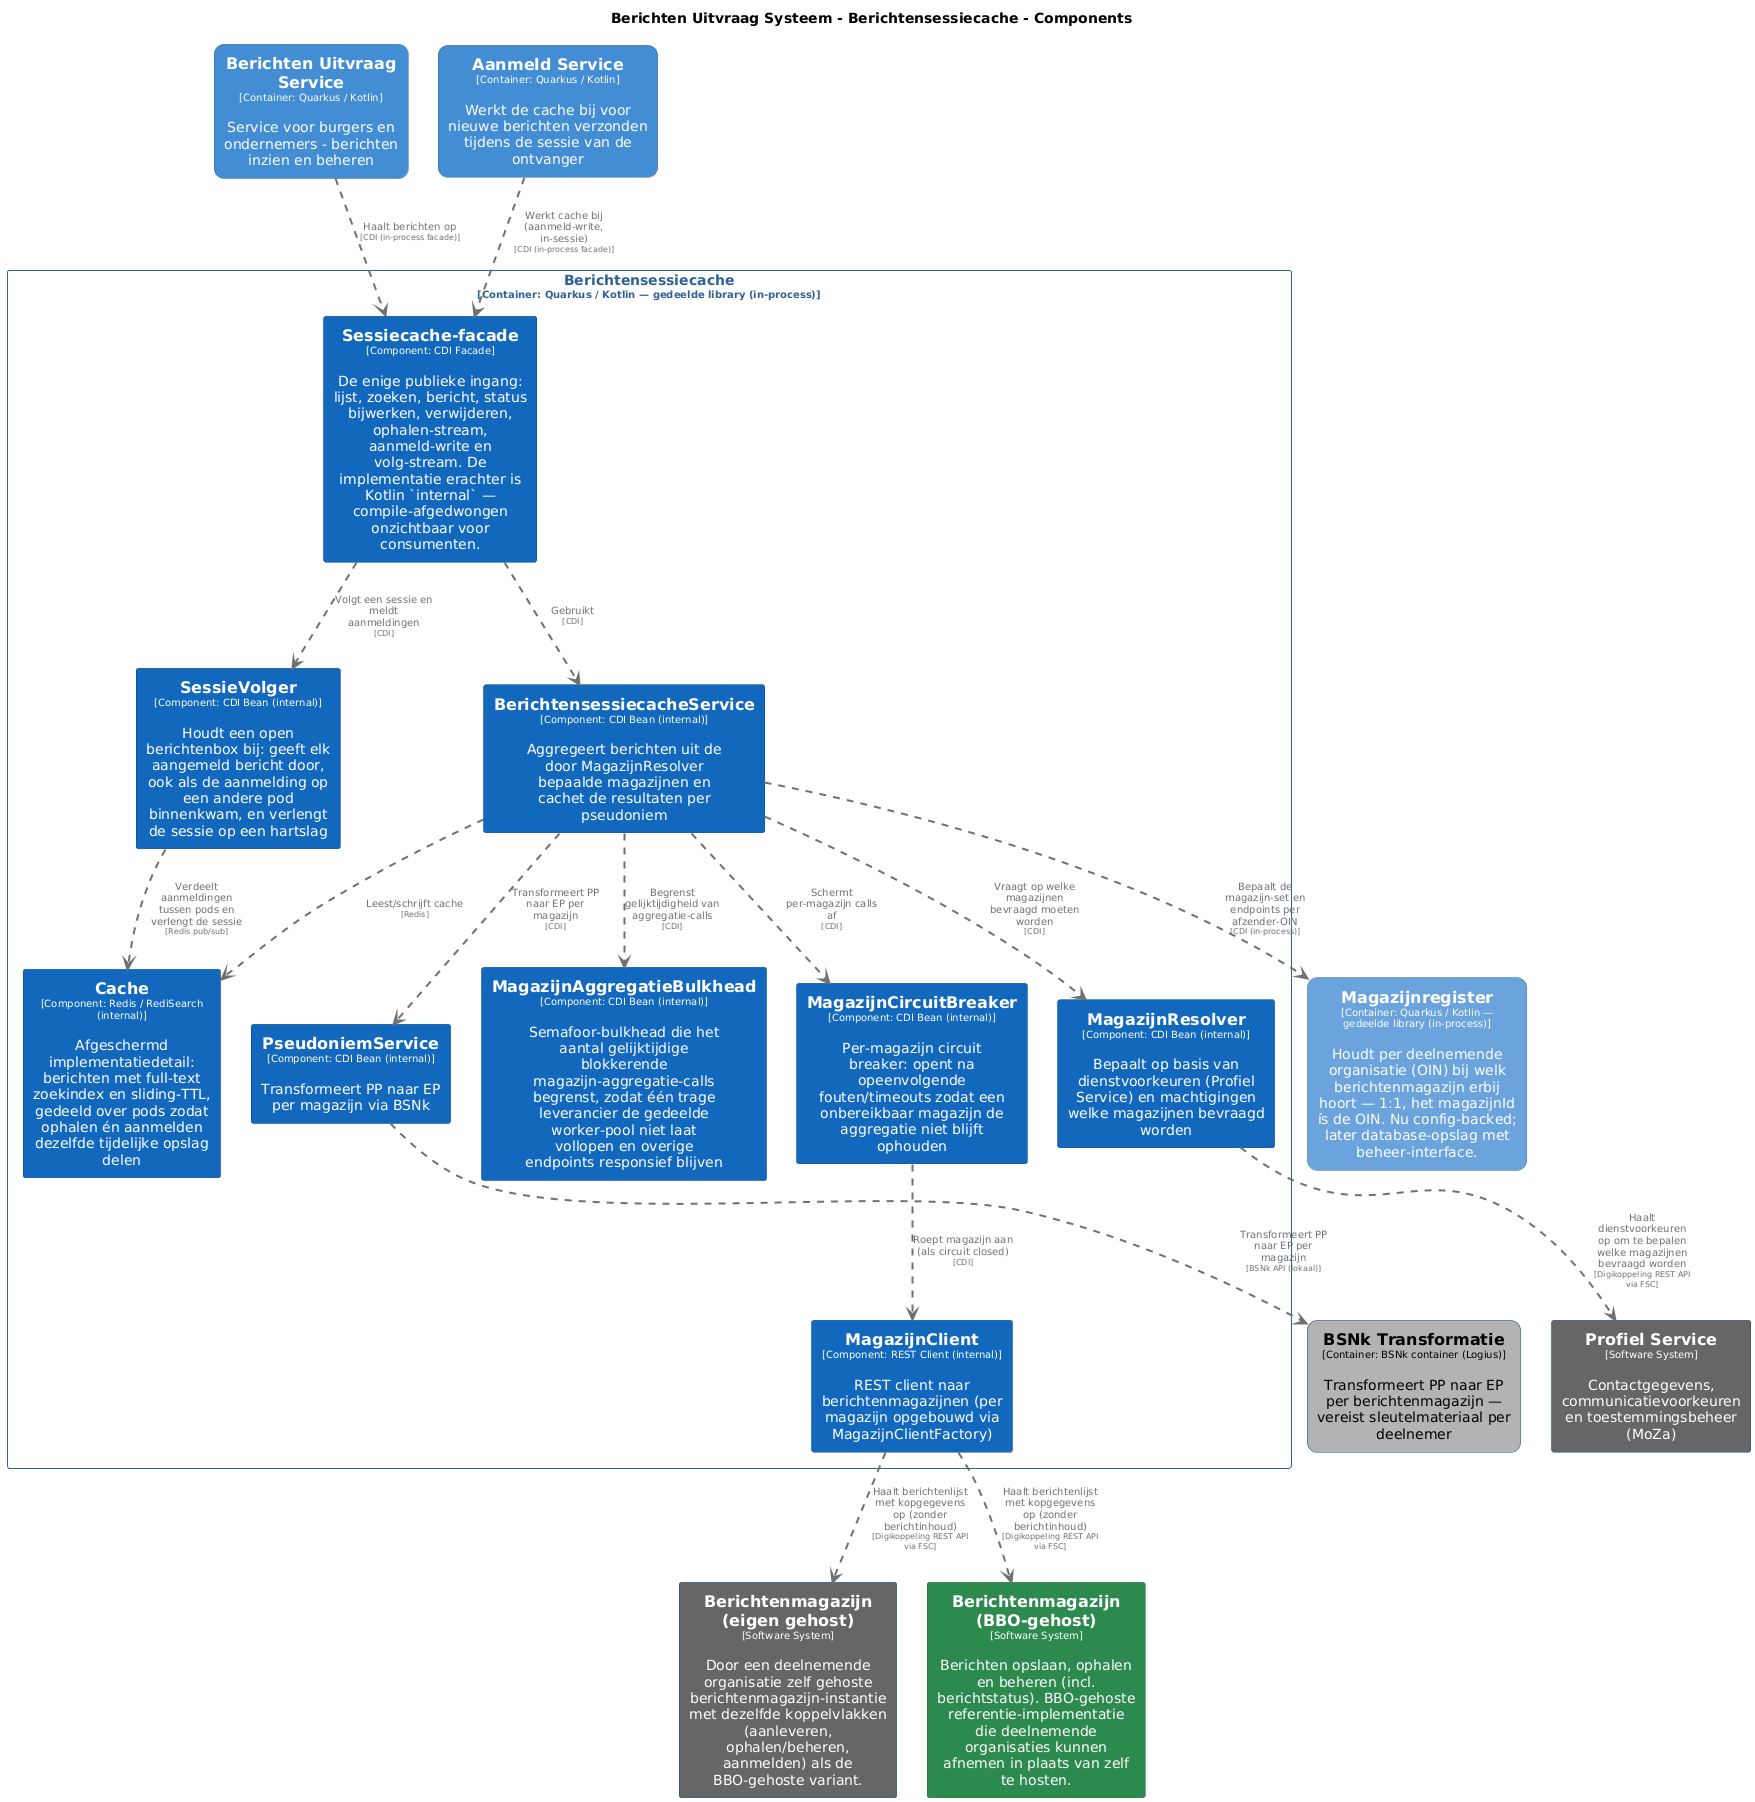

The diagram above was rendered by PlantUML. Its source (embedded in the PNG):
@startuml
set separator none
title Berichten Uitvraag Systeem - Berichtensessiecache - Components

top to bottom direction
skinparam ranksep 60
skinparam nodesep 30

skinparam {
  arrowFontSize 10
  defaultTextAlignment center
  wrapWidth 200
  maxMessageSize 100
}

hide stereotype

skinparam rectangle<<BerichtenUitvraagSysteem.AanmeldService>> {
  BackgroundColor #438dd5
  FontColor #ffffff
  BorderColor #2e6295
  roundCorner 20
  shadowing false
}
skinparam rectangle<<BerichtenUitvraagSysteem.BSNkTransformatie>> {
  BackgroundColor #b3b3b3
  FontColor #000000
  BorderColor #0b4884
  roundCorner 20
  shadowing false
}
skinparam rectangle<<BerichtenUitvraagSysteem.BerichtenUitvraagService>> {
  BackgroundColor #438dd5
  FontColor #ffffff
  BorderColor #2e6295
  roundCorner 20
  shadowing false
}
skinparam rectangle<<BerichtenmagazijnBBOgehost>> {
  BackgroundColor #2d8a4e
  FontColor #ffffff
  BorderColor #1e6b38
  shadowing false
}
skinparam rectangle<<Berichtenmagazijneigengehost>> {
  BackgroundColor #666666
  FontColor #ffffff
  BorderColor #0b4884
  shadowing false
}
skinparam rectangle<<BerichtenUitvraagSysteem.Berichtensessiecache.BerichtensessiecacheService>> {
  BackgroundColor #1168bd
  FontColor #ffffff
  BorderColor #0b4884
  shadowing false
}
skinparam rectangle<<BerichtenUitvraagSysteem.Berichtensessiecache.Cache>> {
  BackgroundColor #1168bd
  FontColor #ffffff
  BorderColor #0b4884
  shadowing false
}
skinparam rectangle<<BerichtenUitvraagSysteem.Berichtensessiecache.MagazijnAggregatieBulkhead>> {
  BackgroundColor #1168bd
  FontColor #ffffff
  BorderColor #0b4884
  shadowing false
}
skinparam rectangle<<BerichtenUitvraagSysteem.Berichtensessiecache.MagazijnCircuitBreaker>> {
  BackgroundColor #1168bd
  FontColor #ffffff
  BorderColor #0b4884
  shadowing false
}
skinparam rectangle<<BerichtenUitvraagSysteem.Berichtensessiecache.MagazijnClient>> {
  BackgroundColor #1168bd
  FontColor #ffffff
  BorderColor #0b4884
  shadowing false
}
skinparam rectangle<<BerichtenUitvraagSysteem.Berichtensessiecache.MagazijnResolver>> {
  BackgroundColor #1168bd
  FontColor #ffffff
  BorderColor #0b4884
  shadowing false
}
skinparam rectangle<<BerichtenUitvraagSysteem.Magazijnregister>> {
  BackgroundColor #6ba3dd
  FontColor #ffffff
  BorderColor #2e6295
  roundCorner 20
  shadowing false
}
skinparam rectangle<<ProfielService>> {
  BackgroundColor #666666
  FontColor #ffffff
  BorderColor #0b4884
  shadowing false
}
skinparam rectangle<<BerichtenUitvraagSysteem.Berichtensessiecache.PseudoniemService>> {
  BackgroundColor #1168bd
  FontColor #ffffff
  BorderColor #0b4884
  shadowing false
}
skinparam rectangle<<BerichtenUitvraagSysteem.Berichtensessiecache.SessieVolger>> {
  BackgroundColor #1168bd
  FontColor #ffffff
  BorderColor #0b4884
  shadowing false
}
skinparam rectangle<<BerichtenUitvraagSysteem.Berichtensessiecache.Sessiecachefacade>> {
  BackgroundColor #1168bd
  FontColor #ffffff
  BorderColor #0b4884
  shadowing false
}
skinparam rectangle<<BerichtenUitvraagSysteem.Berichtensessiecache>> {
  BorderColor #2e6295
  FontColor #2e6295
  shadowing false
}

rectangle "==Profiel Service\n<size:10>[Software System]</size>\n\nContactgegevens, communicatievoorkeuren en toestemmingsbeheer (MoZa)" <<ProfielService>> as ProfielService
rectangle "==Berichtenmagazijn (eigen gehost)\n<size:10>[Software System]</size>\n\nDoor een deelnemende organisatie zelf gehoste berichtenmagazijn-instantie met dezelfde koppelvlakken (aanleveren, ophalen/beheren, aanmelden) als de BBO-gehoste variant." <<Berichtenmagazijneigengehost>> as Berichtenmagazijneigengehost
rectangle "==Berichtenmagazijn (BBO-gehost)\n<size:10>[Software System]</size>\n\nBerichten opslaan, ophalen en beheren (incl. berichtstatus). BBO-gehoste referentie-implementatie die deelnemende organisaties kunnen afnemen in plaats van zelf te hosten." <<BerichtenmagazijnBBOgehost>> as BerichtenmagazijnBBOgehost
rectangle "==Berichten Uitvraag Service\n<size:10>[Container: Quarkus / Kotlin]</size>\n\nService voor burgers en ondernemers - berichten inzien en beheren" <<BerichtenUitvraagSysteem.BerichtenUitvraagService>> as BerichtenUitvraagSysteem.BerichtenUitvraagService
rectangle "==BSNk Transformatie\n<size:10>[Container: BSNk container (Logius)]</size>\n\nTransformeert PP naar EP per berichtenmagazijn — vereist sleutelmateriaal per deelnemer" <<BerichtenUitvraagSysteem.BSNkTransformatie>> as BerichtenUitvraagSysteem.BSNkTransformatie
rectangle "==Aanmeld Service\n<size:10>[Container: Quarkus / Kotlin]</size>\n\nWerkt de cache bij voor nieuwe berichten verzonden tijdens de sessie van de ontvanger" <<BerichtenUitvraagSysteem.AanmeldService>> as BerichtenUitvraagSysteem.AanmeldService
rectangle "==Magazijnregister\n<size:10>[Container: Quarkus / Kotlin — gedeelde library (in-process)]</size>\n\nHoudt per deelnemende organisatie (OIN) bij welk berichtenmagazijn erbij hoort — 1:1, het magazijnId ís de OIN. Nu config-backed; later database-opslag met beheer-interface." <<BerichtenUitvraagSysteem.Magazijnregister>> as BerichtenUitvraagSysteem.Magazijnregister

rectangle "Berichtensessiecache\n<size:10>[Container: Quarkus / Kotlin — gedeelde library (in-process)]</size>" <<BerichtenUitvraagSysteem.Berichtensessiecache>> {
  rectangle "==Sessiecache-facade\n<size:10>[Component: CDI Facade]</size>\n\nDe enige publieke ingang: lijst, zoeken, bericht, status bijwerken, verwijderen, ophalen-stream, aanmeld-write en volg-stream. De implementatie erachter is Kotlin `internal` — compile-afgedwongen onzichtbaar voor consumenten." <<BerichtenUitvraagSysteem.Berichtensessiecache.Sessiecachefacade>> as BerichtenUitvraagSysteem.Berichtensessiecache.Sessiecachefacade
  rectangle "==MagazijnResolver\n<size:10>[Component: CDI Bean (internal)]</size>\n\nBepaalt op basis van dienstvoorkeuren (Profiel Service) en machtigingen welke magazijnen bevraagd worden" <<BerichtenUitvraagSysteem.Berichtensessiecache.MagazijnResolver>> as BerichtenUitvraagSysteem.Berichtensessiecache.MagazijnResolver
  rectangle "==PseudoniemService\n<size:10>[Component: CDI Bean (internal)]</size>\n\nTransformeert PP naar EP per magazijn via BSNk" <<BerichtenUitvraagSysteem.Berichtensessiecache.PseudoniemService>> as BerichtenUitvraagSysteem.Berichtensessiecache.PseudoniemService
  rectangle "==BerichtensessiecacheService\n<size:10>[Component: CDI Bean (internal)]</size>\n\nAggregeert berichten uit de door MagazijnResolver bepaalde magazijnen en cachet de resultaten per pseudoniem" <<BerichtenUitvraagSysteem.Berichtensessiecache.BerichtensessiecacheService>> as BerichtenUitvraagSysteem.Berichtensessiecache.BerichtensessiecacheService
  rectangle "==Cache\n<size:10>[Component: Redis / RediSearch (internal)]</size>\n\nAfgeschermd implementatiedetail: berichten met full-text zoekindex en sliding-TTL, gedeeld over pods zodat ophalen én aanmelden dezelfde tijdelijke opslag delen" <<BerichtenUitvraagSysteem.Berichtensessiecache.Cache>> as BerichtenUitvraagSysteem.Berichtensessiecache.Cache
  rectangle "==MagazijnAggregatieBulkhead\n<size:10>[Component: CDI Bean (internal)]</size>\n\nSemafoor-bulkhead die het aantal gelijktijdige blokkerende magazijn-aggregatie-calls begrenst, zodat één trage leverancier de gedeelde worker-pool niet laat vollopen en overige endpoints responsief blijven" <<BerichtenUitvraagSysteem.Berichtensessiecache.MagazijnAggregatieBulkhead>> as BerichtenUitvraagSysteem.Berichtensessiecache.MagazijnAggregatieBulkhead
  rectangle "==MagazijnCircuitBreaker\n<size:10>[Component: CDI Bean (internal)]</size>\n\nPer-magazijn circuit breaker: opent na opeenvolgende fouten/timeouts zodat een onbereikbaar magazijn de aggregatie niet blijft ophouden" <<BerichtenUitvraagSysteem.Berichtensessiecache.MagazijnCircuitBreaker>> as BerichtenUitvraagSysteem.Berichtensessiecache.MagazijnCircuitBreaker
  rectangle "==MagazijnClient\n<size:10>[Component: REST Client (internal)]</size>\n\nREST client naar berichtenmagazijnen (per magazijn opgebouwd via MagazijnClientFactory)" <<BerichtenUitvraagSysteem.Berichtensessiecache.MagazijnClient>> as BerichtenUitvraagSysteem.Berichtensessiecache.MagazijnClient
  rectangle "==SessieVolger\n<size:10>[Component: CDI Bean (internal)]</size>\n\nHoudt een open berichtenbox bij: geeft elk aangemeld bericht door, ook als de aanmelding op een andere pod binnenkwam, en verlengt de sessie op een hartslag" <<BerichtenUitvraagSysteem.Berichtensessiecache.SessieVolger>> as BerichtenUitvraagSysteem.Berichtensessiecache.SessieVolger
}

BerichtenUitvraagSysteem.Berichtensessiecache.MagazijnClient .[#707070,thickness=2].> Berichtenmagazijneigengehost : "<color:#707070>Haalt berichtenlijst met kopgegevens op (zonder berichtinhoud)\n<color:#707070><size:8>[Digikoppeling REST API via FSC]</size>"
BerichtenUitvraagSysteem.Berichtensessiecache.MagazijnResolver .[#707070,thickness=2].> ProfielService : "<color:#707070>Haalt dienstvoorkeuren op om te bepalen welke magazijnen bevraagd worden\n<color:#707070><size:8>[Digikoppeling REST API via FSC]</size>"
BerichtenUitvraagSysteem.Berichtensessiecache.MagazijnClient .[#707070,thickness=2].> BerichtenmagazijnBBOgehost : "<color:#707070>Haalt berichtenlijst met kopgegevens op (zonder berichtinhoud)\n<color:#707070><size:8>[Digikoppeling REST API via FSC]</size>"
BerichtenUitvraagSysteem.Berichtensessiecache.Sessiecachefacade .[#707070,thickness=2].> BerichtenUitvraagSysteem.Berichtensessiecache.BerichtensessiecacheService : "<color:#707070>Gebruikt\n<color:#707070><size:8>[CDI]</size>"
BerichtenUitvraagSysteem.Berichtensessiecache.Sessiecachefacade .[#707070,thickness=2].> BerichtenUitvraagSysteem.Berichtensessiecache.SessieVolger : "<color:#707070>Volgt een sessie en meldt aanmeldingen\n<color:#707070><size:8>[CDI]</size>"
BerichtenUitvraagSysteem.Berichtensessiecache.SessieVolger .[#707070,thickness=2].> BerichtenUitvraagSysteem.Berichtensessiecache.Cache : "<color:#707070>Verdeelt aanmeldingen tussen pods en verlengt de sessie\n<color:#707070><size:8>[Redis pub/sub]</size>"
BerichtenUitvraagSysteem.Berichtensessiecache.BerichtensessiecacheService .[#707070,thickness=2].> BerichtenUitvraagSysteem.Berichtensessiecache.MagazijnResolver : "<color:#707070>Vraagt op welke magazijnen bevraagd moeten worden\n<color:#707070><size:8>[CDI]</size>"
BerichtenUitvraagSysteem.Berichtensessiecache.BerichtensessiecacheService .[#707070,thickness=2].> BerichtenUitvraagSysteem.Berichtensessiecache.PseudoniemService : "<color:#707070>Transformeert PP naar EP per magazijn\n<color:#707070><size:8>[CDI]</size>"
BerichtenUitvraagSysteem.Berichtensessiecache.BerichtensessiecacheService .[#707070,thickness=2].> BerichtenUitvraagSysteem.Berichtensessiecache.Cache : "<color:#707070>Leest/schrijft cache\n<color:#707070><size:8>[Redis]</size>"
BerichtenUitvraagSysteem.Berichtensessiecache.BerichtensessiecacheService .[#707070,thickness=2].> BerichtenUitvraagSysteem.Berichtensessiecache.MagazijnAggregatieBulkhead : "<color:#707070>Begrenst gelijktijdigheid van aggregatie-calls\n<color:#707070><size:8>[CDI]</size>"
BerichtenUitvraagSysteem.Berichtensessiecache.BerichtensessiecacheService .[#707070,thickness=2].> BerichtenUitvraagSysteem.Berichtensessiecache.MagazijnCircuitBreaker : "<color:#707070>Schermt per-magazijn calls af\n<color:#707070><size:8>[CDI]</size>"
BerichtenUitvraagSysteem.Berichtensessiecache.MagazijnCircuitBreaker .[#707070,thickness=2].> BerichtenUitvraagSysteem.Berichtensessiecache.MagazijnClient : "<color:#707070>Roept magazijn aan (als circuit closed)\n<color:#707070><size:8>[CDI]</size>"
BerichtenUitvraagSysteem.Berichtensessiecache.PseudoniemService .[#707070,thickness=2].> BerichtenUitvraagSysteem.BSNkTransformatie : "<color:#707070>Transformeert PP naar EP per magazijn\n<color:#707070><size:8>[BSNk API (lokaal)]</size>"
BerichtenUitvraagSysteem.AanmeldService .[#707070,thickness=2].> BerichtenUitvraagSysteem.Berichtensessiecache.Sessiecachefacade : "<color:#707070>Werkt cache bij (aanmeld-write, in-sessie)\n<color:#707070><size:8>[CDI (in-process facade)]</size>"
BerichtenUitvraagSysteem.BerichtenUitvraagService .[#707070,thickness=2].> BerichtenUitvraagSysteem.Berichtensessiecache.Sessiecachefacade : "<color:#707070>Haalt berichten op\n<color:#707070><size:8>[CDI (in-process facade)]</size>"
BerichtenUitvraagSysteem.Berichtensessiecache.BerichtensessiecacheService .[#707070,thickness=2].> BerichtenUitvraagSysteem.Magazijnregister : "<color:#707070>Bepaalt de magazijn-set en endpoints per afzender-OIN\n<color:#707070><size:8>[CDI (in-process)]</size>"
@enduml